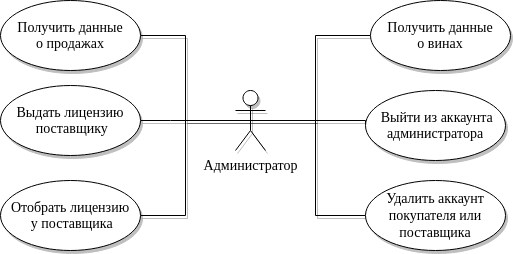

The diagram above was exported from draw.io. Its source (the exported page's mxGraphModel, read from the mxfile embedded in the PNG):
<mxGraphModel dx="966" dy="534" grid="1" gridSize="10" guides="1" tooltips="1" connect="1" arrows="1" fold="1" page="1" pageScale="1" pageWidth="600" pageHeight="300" math="0" shadow="0">
  <root>
    <mxCell id="0" />
    <mxCell id="1" parent="0" />
    <mxCell id="_1YH61mdM-W9ZnRqqjYE-1" style="edgeStyle=orthogonalEdgeStyle;rounded=0;orthogonalLoop=1;jettySize=auto;html=1;exitX=0.5;exitY=0.5;exitDx=0;exitDy=0;exitPerimeter=0;entryX=0;entryY=0.5;entryDx=0;entryDy=0;fontFamily=Times New Roman;fontSize=14;endArrow=none;endFill=0;shadow=1;" parent="1" source="_1YH61mdM-W9ZnRqqjYE-13" target="-Z25OpfcL7OzH9WTgHBy-1" edge="1">
      <mxGeometry relative="1" as="geometry">
        <Array as="points">
          <mxPoint x="360" y="145" />
          <mxPoint x="360" y="60" />
        </Array>
        <mxPoint x="410" y="60" as="targetPoint" />
      </mxGeometry>
    </mxCell>
    <mxCell id="_1YH61mdM-W9ZnRqqjYE-2" style="edgeStyle=orthogonalEdgeStyle;rounded=0;orthogonalLoop=1;jettySize=auto;html=1;exitX=0.5;exitY=0.5;exitDx=0;exitDy=0;exitPerimeter=0;entryX=0;entryY=0.5;entryDx=0;entryDy=0;fontFamily=Times New Roman;fontSize=14;endArrow=none;endFill=0;shadow=1;" parent="1" source="_1YH61mdM-W9ZnRqqjYE-13" target="_1YH61mdM-W9ZnRqqjYE-15" edge="1">
      <mxGeometry relative="1" as="geometry">
        <Array as="points">
          <mxPoint x="410" y="145" />
        </Array>
      </mxGeometry>
    </mxCell>
    <mxCell id="oKvZhWCBXkbwJt16_HfV-7" style="edgeStyle=orthogonalEdgeStyle;rounded=0;orthogonalLoop=1;jettySize=auto;html=1;exitX=0.5;exitY=0.5;exitDx=0;exitDy=0;exitPerimeter=0;entryX=0;entryY=0.5;entryDx=0;entryDy=0;shadow=1;endArrow=none;endFill=0;" parent="1" source="_1YH61mdM-W9ZnRqqjYE-13" target="PG9woR-ORWh1uDc5b0g1-1" edge="1">
      <mxGeometry relative="1" as="geometry" />
    </mxCell>
    <mxCell id="_1YH61mdM-W9ZnRqqjYE-13" value="Администратор" style="shape=umlActor;verticalLabelPosition=bottom;verticalAlign=top;html=1;fontFamily=Times New Roman;fontSize=14;shadow=1;" parent="1" vertex="1">
      <mxGeometry x="280" y="115" width="30" height="60" as="geometry" />
    </mxCell>
    <mxCell id="_1YH61mdM-W9ZnRqqjYE-15" value="&amp;nbsp;Выйти из аккаунта администратора" style="ellipse;whiteSpace=wrap;html=1;fontFamily=Times New Roman;fontSize=14;shadow=1;" parent="1" vertex="1">
      <mxGeometry x="410" y="115" width="140" height="70" as="geometry" />
    </mxCell>
    <mxCell id="oKvZhWCBXkbwJt16_HfV-4" style="edgeStyle=orthogonalEdgeStyle;rounded=0;orthogonalLoop=1;jettySize=auto;html=1;exitX=1;exitY=0.5;exitDx=0;exitDy=0;entryX=0.5;entryY=0.5;entryDx=0;entryDy=0;entryPerimeter=0;shadow=1;endArrow=none;endFill=0;" parent="1" source="-Z25OpfcL7OzH9WTgHBy-2" target="_1YH61mdM-W9ZnRqqjYE-13" edge="1">
      <mxGeometry relative="1" as="geometry">
        <Array as="points">
          <mxPoint x="230" y="60" />
          <mxPoint x="230" y="145" />
        </Array>
        <mxPoint x="180" y="100" as="sourcePoint" />
      </mxGeometry>
    </mxCell>
    <mxCell id="PG9woR-ORWh1uDc5b0g1-1" value="Удалить аккаунт&lt;br&gt;покупателя или поставщика" style="ellipse;whiteSpace=wrap;html=1;fontFamily=Times New Roman;fontSize=14;shadow=1;" parent="1" vertex="1">
      <mxGeometry x="410" y="205" width="140" height="70" as="geometry" />
    </mxCell>
    <mxCell id="oKvZhWCBXkbwJt16_HfV-5" style="edgeStyle=orthogonalEdgeStyle;rounded=0;orthogonalLoop=1;jettySize=auto;html=1;exitX=1;exitY=0.5;exitDx=0;exitDy=0;entryX=0.5;entryY=0.5;entryDx=0;entryDy=0;entryPerimeter=0;shadow=1;endArrow=none;endFill=0;" parent="1" source="oKvZhWCBXkbwJt16_HfV-1" target="_1YH61mdM-W9ZnRqqjYE-13" edge="1">
      <mxGeometry relative="1" as="geometry">
        <Array as="points">
          <mxPoint x="215" y="145" />
          <mxPoint x="215" y="145" />
        </Array>
      </mxGeometry>
    </mxCell>
    <mxCell id="oKvZhWCBXkbwJt16_HfV-1" value="Выдать лицензию&lt;br&gt;&amp;nbsp;поставщику" style="ellipse;whiteSpace=wrap;html=1;fontFamily=Times New Roman;fontSize=14;shadow=1;" parent="1" vertex="1">
      <mxGeometry x="45" y="110" width="140" height="70" as="geometry" />
    </mxCell>
    <mxCell id="oKvZhWCBXkbwJt16_HfV-6" style="edgeStyle=orthogonalEdgeStyle;rounded=0;orthogonalLoop=1;jettySize=auto;html=1;exitX=1;exitY=0.5;exitDx=0;exitDy=0;entryX=0.5;entryY=0.5;entryDx=0;entryDy=0;entryPerimeter=0;shadow=1;endArrow=none;endFill=0;" parent="1" source="oKvZhWCBXkbwJt16_HfV-2" target="_1YH61mdM-W9ZnRqqjYE-13" edge="1">
      <mxGeometry relative="1" as="geometry">
        <Array as="points">
          <mxPoint x="230" y="240" />
          <mxPoint x="230" y="145" />
        </Array>
      </mxGeometry>
    </mxCell>
    <mxCell id="oKvZhWCBXkbwJt16_HfV-2" value="&lt;div&gt;Отобрать лицензию&lt;/div&gt;&lt;div&gt;&amp;nbsp;у поставщика&lt;/div&gt;" style="ellipse;whiteSpace=wrap;html=1;fontFamily=Times New Roman;fontSize=14;shadow=1;" parent="1" vertex="1">
      <mxGeometry x="45" y="205" width="140" height="70" as="geometry" />
    </mxCell>
    <mxCell id="-Z25OpfcL7OzH9WTgHBy-1" value="Получить данные&lt;br&gt;о винах" style="ellipse;whiteSpace=wrap;html=1;fontFamily=Times New Roman;fontSize=14;shadow=1;" parent="1" vertex="1">
      <mxGeometry x="415" y="25" width="140" height="70" as="geometry" />
    </mxCell>
    <mxCell id="-Z25OpfcL7OzH9WTgHBy-2" value="Получить данные&lt;br&gt;о продажах" style="ellipse;whiteSpace=wrap;html=1;fontFamily=Times New Roman;fontSize=14;shadow=1;" parent="1" vertex="1">
      <mxGeometry x="45" y="25" width="140" height="70" as="geometry" />
    </mxCell>
  </root>
</mxGraphModel>